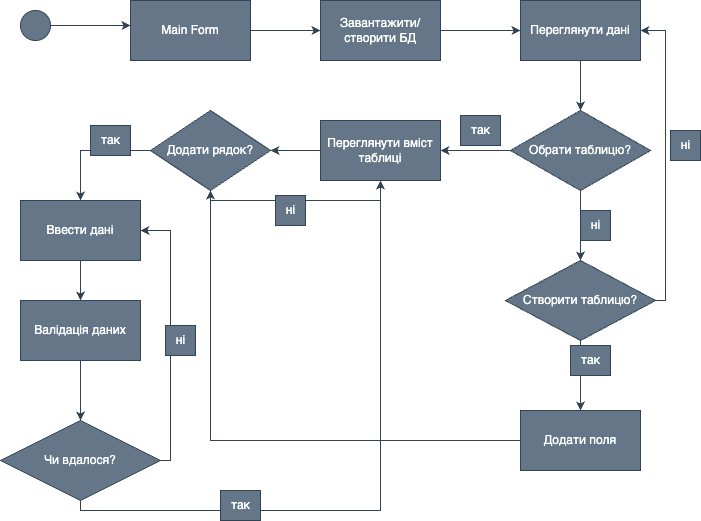

The diagram above was exported from draw.io. Its source (the exported page's mxGraphModel, read from the mxfile embedded in the PNG):
<mxGraphModel dx="954" dy="642" grid="1" gridSize="10" guides="1" tooltips="1" connect="1" arrows="1" fold="1" page="1" pageScale="1" pageWidth="827" pageHeight="1169" math="0" shadow="0">
  <root>
    <mxCell id="0" />
    <mxCell id="1" parent="0" />
    <mxCell id="M1Nw6Yh61rhPsJvzo0K0-1" value="" style="ellipse;fillColor=#647687;fontColor=#ffffff;strokeColor=#314354;" parent="1" vertex="1">
      <mxGeometry x="100" y="190" width="30" height="30" as="geometry" />
    </mxCell>
    <mxCell id="M1Nw6Yh61rhPsJvzo0K0-2" value="" style="endArrow=classic;html=1;rounded=0;exitX=1;exitY=0.5;exitDx=0;exitDy=0;fillColor=#647687;strokeColor=#314354;" parent="1" source="M1Nw6Yh61rhPsJvzo0K0-1" edge="1">
      <mxGeometry width="50" height="50" relative="1" as="geometry">
        <mxPoint x="390" y="370" as="sourcePoint" />
        <mxPoint x="210" y="205" as="targetPoint" />
      </mxGeometry>
    </mxCell>
    <mxCell id="M1Nw6Yh61rhPsJvzo0K0-3" value="Main Form" style="rounded=0;whiteSpace=wrap;html=1;fillColor=#647687;fontColor=#ffffff;strokeColor=#314354;" parent="1" vertex="1">
      <mxGeometry x="210" y="180" width="120" height="60" as="geometry" />
    </mxCell>
    <mxCell id="M1Nw6Yh61rhPsJvzo0K0-4" value="" style="endArrow=classic;html=1;rounded=0;exitX=1;exitY=0.5;exitDx=0;exitDy=0;fillColor=#647687;strokeColor=#314354;" parent="1" source="M1Nw6Yh61rhPsJvzo0K0-3" target="M1Nw6Yh61rhPsJvzo0K0-5" edge="1">
      <mxGeometry width="50" height="50" relative="1" as="geometry">
        <mxPoint x="390" y="370" as="sourcePoint" />
        <mxPoint x="400" y="210" as="targetPoint" />
      </mxGeometry>
    </mxCell>
    <mxCell id="M1Nw6Yh61rhPsJvzo0K0-5" value="Завантажити/створити БД" style="rounded=0;whiteSpace=wrap;html=1;fillColor=#647687;fontColor=#ffffff;strokeColor=#314354;" parent="1" vertex="1">
      <mxGeometry x="400" y="180" width="120" height="60" as="geometry" />
    </mxCell>
    <mxCell id="M1Nw6Yh61rhPsJvzo0K0-6" value="" style="endArrow=classic;html=1;rounded=0;exitX=1;exitY=0.5;exitDx=0;exitDy=0;fillColor=#647687;strokeColor=#314354;" parent="1" source="M1Nw6Yh61rhPsJvzo0K0-5" target="M1Nw6Yh61rhPsJvzo0K0-7" edge="1">
      <mxGeometry width="50" height="50" relative="1" as="geometry">
        <mxPoint x="390" y="370" as="sourcePoint" />
        <mxPoint x="600" y="210" as="targetPoint" />
      </mxGeometry>
    </mxCell>
    <mxCell id="M1Nw6Yh61rhPsJvzo0K0-7" value="Переглянути дані" style="rounded=0;whiteSpace=wrap;html=1;fillColor=#647687;fontColor=#ffffff;strokeColor=#314354;" parent="1" vertex="1">
      <mxGeometry x="600" y="180" width="120" height="60" as="geometry" />
    </mxCell>
    <mxCell id="M1Nw6Yh61rhPsJvzo0K0-8" value="" style="endArrow=classic;html=1;rounded=0;exitX=0.5;exitY=1;exitDx=0;exitDy=0;entryX=0.5;entryY=0;entryDx=0;entryDy=0;fillColor=#647687;strokeColor=#314354;" parent="1" source="M1Nw6Yh61rhPsJvzo0K0-7" target="M1Nw6Yh61rhPsJvzo0K0-11" edge="1">
      <mxGeometry width="50" height="50" relative="1" as="geometry">
        <mxPoint x="390" y="370" as="sourcePoint" />
        <mxPoint x="660" y="280" as="targetPoint" />
      </mxGeometry>
    </mxCell>
    <mxCell id="M1Nw6Yh61rhPsJvzo0K0-10" value="" style="endArrow=classic;html=1;rounded=0;exitX=0;exitY=0.5;exitDx=0;exitDy=0;entryX=1;entryY=0.5;entryDx=0;entryDy=0;fillColor=#647687;strokeColor=#314354;" parent="1" source="M1Nw6Yh61rhPsJvzo0K0-11" target="M1Nw6Yh61rhPsJvzo0K0-18" edge="1">
      <mxGeometry width="50" height="50" relative="1" as="geometry">
        <mxPoint x="600" y="310" as="sourcePoint" />
        <mxPoint x="520" y="330" as="targetPoint" />
      </mxGeometry>
    </mxCell>
    <mxCell id="M1Nw6Yh61rhPsJvzo0K0-11" value="Обрати таблицю?" style="rhombus;whiteSpace=wrap;html=1;fillColor=#647687;fontColor=#ffffff;strokeColor=#314354;" parent="1" vertex="1">
      <mxGeometry x="590" y="290" width="140" height="80" as="geometry" />
    </mxCell>
    <mxCell id="M1Nw6Yh61rhPsJvzo0K0-12" value="так" style="text;html=1;align=center;verticalAlign=middle;resizable=0;points=[];autosize=1;strokeColor=#314354;fillColor=#647687;fontColor=#ffffff;" parent="1" vertex="1">
      <mxGeometry x="540" y="295" width="40" height="30" as="geometry" />
    </mxCell>
    <mxCell id="M1Nw6Yh61rhPsJvzo0K0-13" value="" style="endArrow=classic;html=1;rounded=0;exitX=0.5;exitY=1;exitDx=0;exitDy=0;fillColor=#647687;strokeColor=#314354;" parent="1" source="M1Nw6Yh61rhPsJvzo0K0-11" target="M1Nw6Yh61rhPsJvzo0K0-15" edge="1">
      <mxGeometry width="50" height="50" relative="1" as="geometry">
        <mxPoint x="390" y="370" as="sourcePoint" />
        <mxPoint x="660" y="450" as="targetPoint" />
      </mxGeometry>
    </mxCell>
    <mxCell id="M1Nw6Yh61rhPsJvzo0K0-14" value="ні" style="text;html=1;align=center;verticalAlign=middle;resizable=0;points=[];autosize=1;strokeColor=#314354;fillColor=#647687;fontColor=#ffffff;" parent="1" vertex="1">
      <mxGeometry x="660" y="390" width="30" height="30" as="geometry" />
    </mxCell>
    <mxCell id="M1Nw6Yh61rhPsJvzo0K0-15" value="Створити таблицю?" style="rhombus;whiteSpace=wrap;html=1;fillColor=#647687;fontColor=#ffffff;strokeColor=#314354;" parent="1" vertex="1">
      <mxGeometry x="585" y="440" width="150" height="80" as="geometry" />
    </mxCell>
    <mxCell id="M1Nw6Yh61rhPsJvzo0K0-16" value="" style="endArrow=classic;html=1;rounded=0;exitX=1;exitY=0.5;exitDx=0;exitDy=0;entryX=1;entryY=0.5;entryDx=0;entryDy=0;edgeStyle=orthogonalEdgeStyle;fillColor=#647687;strokeColor=#314354;" parent="1" source="M1Nw6Yh61rhPsJvzo0K0-15" target="M1Nw6Yh61rhPsJvzo0K0-7" edge="1">
      <mxGeometry width="50" height="50" relative="1" as="geometry">
        <mxPoint x="390" y="370" as="sourcePoint" />
        <mxPoint x="440" y="320" as="targetPoint" />
      </mxGeometry>
    </mxCell>
    <mxCell id="M1Nw6Yh61rhPsJvzo0K0-17" value="ні" style="text;html=1;align=center;verticalAlign=middle;resizable=0;points=[];autosize=1;strokeColor=#314354;fillColor=#647687;fontColor=#ffffff;" parent="1" vertex="1">
      <mxGeometry x="750" y="310" width="30" height="30" as="geometry" />
    </mxCell>
    <mxCell id="M1Nw6Yh61rhPsJvzo0K0-18" value="Переглянути вміст таблиці" style="rounded=0;whiteSpace=wrap;html=1;fillColor=#647687;fontColor=#ffffff;strokeColor=#314354;" parent="1" vertex="1">
      <mxGeometry x="400" y="300" width="120" height="60" as="geometry" />
    </mxCell>
    <mxCell id="M1Nw6Yh61rhPsJvzo0K0-19" value="" style="endArrow=classic;html=1;rounded=0;exitX=0;exitY=0.5;exitDx=0;exitDy=0;fillColor=#647687;strokeColor=#314354;" parent="1" source="M1Nw6Yh61rhPsJvzo0K0-18" target="M1Nw6Yh61rhPsJvzo0K0-20" edge="1">
      <mxGeometry width="50" height="50" relative="1" as="geometry">
        <mxPoint x="390" y="440" as="sourcePoint" />
        <mxPoint x="320" y="330" as="targetPoint" />
      </mxGeometry>
    </mxCell>
    <mxCell id="M1Nw6Yh61rhPsJvzo0K0-20" value="Додати рядок?" style="rhombus;whiteSpace=wrap;html=1;fillColor=#647687;fontColor=#ffffff;strokeColor=#314354;" parent="1" vertex="1">
      <mxGeometry x="230" y="290" width="120" height="80" as="geometry" />
    </mxCell>
    <mxCell id="M1Nw6Yh61rhPsJvzo0K0-21" value="" style="endArrow=classic;html=1;rounded=0;exitX=0.5;exitY=1;exitDx=0;exitDy=0;entryX=0.5;entryY=1;entryDx=0;entryDy=0;edgeStyle=orthogonalEdgeStyle;fillColor=#647687;strokeColor=#314354;" parent="1" source="M1Nw6Yh61rhPsJvzo0K0-20" target="M1Nw6Yh61rhPsJvzo0K0-18" edge="1">
      <mxGeometry width="50" height="50" relative="1" as="geometry">
        <mxPoint x="390" y="440" as="sourcePoint" />
        <mxPoint x="440" y="390" as="targetPoint" />
      </mxGeometry>
    </mxCell>
    <mxCell id="M1Nw6Yh61rhPsJvzo0K0-22" value="ні" style="text;html=1;align=center;verticalAlign=middle;resizable=0;points=[];autosize=1;strokeColor=#314354;fillColor=#647687;fontColor=#ffffff;" parent="1" vertex="1">
      <mxGeometry x="355" y="375" width="30" height="30" as="geometry" />
    </mxCell>
    <mxCell id="M1Nw6Yh61rhPsJvzo0K0-23" value="Ввести дані" style="rounded=0;whiteSpace=wrap;html=1;fillColor=#647687;fontColor=#ffffff;strokeColor=#314354;" parent="1" vertex="1">
      <mxGeometry x="100" y="380" width="120" height="60" as="geometry" />
    </mxCell>
    <mxCell id="M1Nw6Yh61rhPsJvzo0K0-24" value="" style="endArrow=classic;html=1;rounded=0;exitX=0;exitY=0.5;exitDx=0;exitDy=0;entryX=0.5;entryY=0;entryDx=0;entryDy=0;edgeStyle=orthogonalEdgeStyle;fillColor=#647687;strokeColor=#314354;" parent="1" source="M1Nw6Yh61rhPsJvzo0K0-20" target="M1Nw6Yh61rhPsJvzo0K0-23" edge="1">
      <mxGeometry width="50" height="50" relative="1" as="geometry">
        <mxPoint x="390" y="440" as="sourcePoint" />
        <mxPoint x="440" y="390" as="targetPoint" />
      </mxGeometry>
    </mxCell>
    <mxCell id="M1Nw6Yh61rhPsJvzo0K0-25" value="так" style="text;html=1;align=center;verticalAlign=middle;resizable=0;points=[];autosize=1;strokeColor=#314354;fillColor=#647687;fontColor=#ffffff;" parent="1" vertex="1">
      <mxGeometry x="170" y="305" width="40" height="30" as="geometry" />
    </mxCell>
    <mxCell id="M1Nw6Yh61rhPsJvzo0K0-26" value="" style="endArrow=classic;html=1;rounded=0;exitX=0.5;exitY=1;exitDx=0;exitDy=0;fillColor=#647687;strokeColor=#314354;" parent="1" source="M1Nw6Yh61rhPsJvzo0K0-23" target="M1Nw6Yh61rhPsJvzo0K0-27" edge="1">
      <mxGeometry width="50" height="50" relative="1" as="geometry">
        <mxPoint x="390" y="440" as="sourcePoint" />
        <mxPoint x="160" y="490" as="targetPoint" />
      </mxGeometry>
    </mxCell>
    <mxCell id="M1Nw6Yh61rhPsJvzo0K0-27" value="Валідація даних" style="rounded=0;whiteSpace=wrap;html=1;fillColor=#647687;fontColor=#ffffff;strokeColor=#314354;" parent="1" vertex="1">
      <mxGeometry x="100" y="480" width="120" height="60" as="geometry" />
    </mxCell>
    <mxCell id="M1Nw6Yh61rhPsJvzo0K0-28" value="" style="endArrow=classic;html=1;rounded=0;exitX=0.5;exitY=1;exitDx=0;exitDy=0;fillColor=#647687;strokeColor=#314354;" parent="1" source="M1Nw6Yh61rhPsJvzo0K0-27" target="M1Nw6Yh61rhPsJvzo0K0-29" edge="1">
      <mxGeometry width="50" height="50" relative="1" as="geometry">
        <mxPoint x="390" y="440" as="sourcePoint" />
        <mxPoint x="160" y="610" as="targetPoint" />
      </mxGeometry>
    </mxCell>
    <mxCell id="M1Nw6Yh61rhPsJvzo0K0-29" value="Чи вдалося?" style="rhombus;whiteSpace=wrap;html=1;fillColor=#647687;fontColor=#ffffff;strokeColor=#314354;" parent="1" vertex="1">
      <mxGeometry x="80" y="600" width="160" height="80" as="geometry" />
    </mxCell>
    <mxCell id="M1Nw6Yh61rhPsJvzo0K0-30" value="" style="endArrow=classic;html=1;rounded=0;exitX=0.5;exitY=1;exitDx=0;exitDy=0;entryX=0.5;entryY=1;entryDx=0;entryDy=0;edgeStyle=orthogonalEdgeStyle;fillColor=#647687;strokeColor=#314354;" parent="1" source="M1Nw6Yh61rhPsJvzo0K0-29" target="M1Nw6Yh61rhPsJvzo0K0-18" edge="1">
      <mxGeometry width="50" height="50" relative="1" as="geometry">
        <mxPoint x="380" y="540" as="sourcePoint" />
        <mxPoint x="460" y="370" as="targetPoint" />
      </mxGeometry>
    </mxCell>
    <mxCell id="M1Nw6Yh61rhPsJvzo0K0-31" value="так" style="text;html=1;align=center;verticalAlign=middle;resizable=0;points=[];autosize=1;strokeColor=#314354;fillColor=#647687;fontColor=#ffffff;" parent="1" vertex="1">
      <mxGeometry x="300" y="670" width="40" height="30" as="geometry" />
    </mxCell>
    <mxCell id="M1Nw6Yh61rhPsJvzo0K0-32" value="" style="endArrow=classic;html=1;rounded=0;exitX=1;exitY=0.5;exitDx=0;exitDy=0;entryX=1;entryY=0.5;entryDx=0;entryDy=0;edgeStyle=orthogonalEdgeStyle;fillColor=#647687;strokeColor=#314354;" parent="1" source="M1Nw6Yh61rhPsJvzo0K0-29" target="M1Nw6Yh61rhPsJvzo0K0-23" edge="1">
      <mxGeometry width="50" height="50" relative="1" as="geometry">
        <mxPoint x="380" y="590" as="sourcePoint" />
        <mxPoint x="430" y="540" as="targetPoint" />
      </mxGeometry>
    </mxCell>
    <mxCell id="M1Nw6Yh61rhPsJvzo0K0-33" value="ні" style="text;html=1;align=center;verticalAlign=middle;resizable=0;points=[];autosize=1;strokeColor=#314354;fillColor=#647687;fontColor=#ffffff;" parent="1" vertex="1">
      <mxGeometry x="245" y="505" width="30" height="30" as="geometry" />
    </mxCell>
    <mxCell id="M1Nw6Yh61rhPsJvzo0K0-34" value="" style="endArrow=classic;html=1;rounded=0;exitX=0.5;exitY=1;exitDx=0;exitDy=0;entryX=0.5;entryY=0;entryDx=0;entryDy=0;fillColor=#647687;strokeColor=#314354;" parent="1" source="M1Nw6Yh61rhPsJvzo0K0-15" target="M1Nw6Yh61rhPsJvzo0K0-36" edge="1">
      <mxGeometry width="50" height="50" relative="1" as="geometry">
        <mxPoint x="380" y="590" as="sourcePoint" />
        <mxPoint x="660" y="570" as="targetPoint" />
      </mxGeometry>
    </mxCell>
    <mxCell id="M1Nw6Yh61rhPsJvzo0K0-35" value="так" style="text;html=1;align=center;verticalAlign=middle;resizable=0;points=[];autosize=1;strokeColor=#314354;fillColor=#647687;fontColor=#ffffff;" parent="1" vertex="1">
      <mxGeometry x="650" y="525" width="40" height="30" as="geometry" />
    </mxCell>
    <mxCell id="M1Nw6Yh61rhPsJvzo0K0-36" value="Додати поля" style="rounded=0;whiteSpace=wrap;html=1;fillColor=#647687;fontColor=#ffffff;strokeColor=#314354;" parent="1" vertex="1">
      <mxGeometry x="600" y="590" width="120" height="60" as="geometry" />
    </mxCell>
    <mxCell id="M1Nw6Yh61rhPsJvzo0K0-37" value="" style="endArrow=classic;html=1;rounded=0;exitX=0;exitY=0.5;exitDx=0;exitDy=0;entryX=0.5;entryY=1;entryDx=0;entryDy=0;edgeStyle=orthogonalEdgeStyle;fillColor=#647687;strokeColor=#314354;" parent="1" source="M1Nw6Yh61rhPsJvzo0K0-36" target="M1Nw6Yh61rhPsJvzo0K0-20" edge="1">
      <mxGeometry width="50" height="50" relative="1" as="geometry">
        <mxPoint x="380" y="590" as="sourcePoint" />
        <mxPoint x="430" y="540" as="targetPoint" />
      </mxGeometry>
    </mxCell>
  </root>
</mxGraphModel>